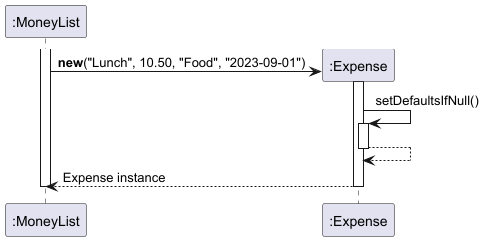

The diagram above was rendered by PlantUML. Its source (embedded in the PNG):
@startuml Expense_Creation
participant MoneyList as ":MoneyList"
create Expense as ":Expense"

activate MoneyList
MoneyList -> Expense : **new**("Lunch", 10.50, "Food", "2023-09-01")
activate Expense

Expense -> Expense : setDefaultsIfNull()
activate Expense
Expense --> Expense:
deactivate Expense

Expense --> MoneyList : Expense instance
deactivate Expense
deactivate MoneyList
@enduml